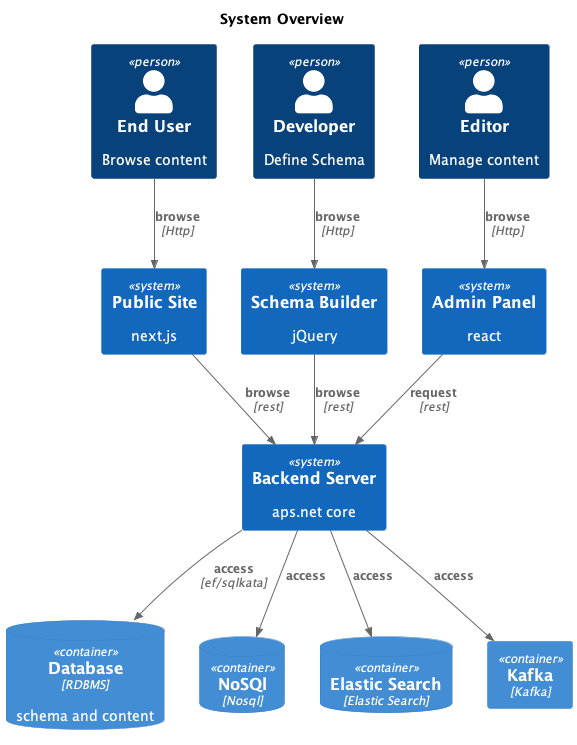

The diagram above was rendered by PlantUML. Its source (embedded in the PNG):
@startuml C4_Elements
!include ../../../C4-PlantUML/C4_Container.puml
title System Overview

Person(end_user, "End User", "Browse content")
Person(editor, "Editor", "Manage content")
Person(developer, "Developer", "Define Schema")

System(schema_builder, "Schema Builder", "jQuery")
System(admin_panel, "Admin Panel", "react")
System(public_site, "Public Site", "next.js")
System(backend_server, "Backend Server", "aps.net core")

ContainerDb(db, "Database", "RDBMS", "schema and content")
ContainerDb(nosql, "NoSQl", "Nosql", "")
ContainerDb(elasticSearch, "Elastic Search", "Elastic Search", "")
Container(kafka, "Kafka", "Kafka", "")


Rel(end_user, public_site, "browse", "Http")
Rel(developer, schema_builder, "browse", "Http")
Rel(editor, admin_panel, "browse", "Http")

Rel(admin_panel, backend_server, "request", "rest")
Rel(public_site, backend_server, "browse", "rest")
Rel(schema_builder, backend_server, "browse", "rest")

Rel(backend_server, db, "access", "ef/sqlkata")
Rel(backend_server, nosql, "access", "")
Rel(backend_server, elasticSearch, "access", "")
Rel(backend_server, kafka, "access", "")
@enduml